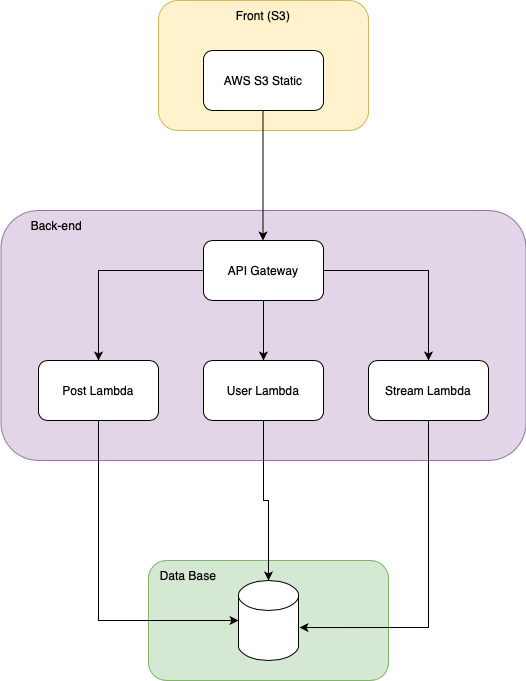

The diagram above was exported from draw.io. Its source (the exported page's mxGraphModel, read from the mxfile embedded in the PNG):
<mxGraphModel dx="1034" dy="581" grid="1" gridSize="10" guides="1" tooltips="1" connect="1" arrows="1" fold="1" page="1" pageScale="1" pageWidth="827" pageHeight="1169" math="0" shadow="0">
  <root>
    <mxCell id="0" />
    <mxCell id="1" parent="0" />
    <mxCell id="70aEA6B4aVl9kYlTQ5r5-1" value="" style="rounded=1;whiteSpace=wrap;html=1;fillColor=#fff2cc;strokeColor=#d6b656;" vertex="1" parent="1">
      <mxGeometry x="290" y="40" width="210" height="130" as="geometry" />
    </mxCell>
    <mxCell id="70aEA6B4aVl9kYlTQ5r5-2" value="Front (S3)" style="text;html=1;align=center;verticalAlign=middle;whiteSpace=wrap;rounded=0;" vertex="1" parent="1">
      <mxGeometry x="365" y="40" width="60" height="30" as="geometry" />
    </mxCell>
    <mxCell id="70aEA6B4aVl9kYlTQ5r5-3" value="AWS S3 Static" style="rounded=1;whiteSpace=wrap;html=1;" vertex="1" parent="1">
      <mxGeometry x="335" y="90" width="120" height="60" as="geometry" />
    </mxCell>
    <mxCell id="70aEA6B4aVl9kYlTQ5r5-4" value="" style="rounded=1;whiteSpace=wrap;html=1;fillColor=#e1d5e7;strokeColor=#9673a6;" vertex="1" parent="1">
      <mxGeometry x="132.5" y="250" width="525" height="250" as="geometry" />
    </mxCell>
    <mxCell id="70aEA6B4aVl9kYlTQ5r5-12" style="edgeStyle=orthogonalEdgeStyle;rounded=0;orthogonalLoop=1;jettySize=auto;html=1;entryX=0.5;entryY=0;entryDx=0;entryDy=0;" edge="1" parent="1" source="70aEA6B4aVl9kYlTQ5r5-8" target="70aEA6B4aVl9kYlTQ5r5-9">
      <mxGeometry relative="1" as="geometry" />
    </mxCell>
    <mxCell id="70aEA6B4aVl9kYlTQ5r5-13" style="edgeStyle=orthogonalEdgeStyle;rounded=0;orthogonalLoop=1;jettySize=auto;html=1;" edge="1" parent="1" source="70aEA6B4aVl9kYlTQ5r5-8" target="70aEA6B4aVl9kYlTQ5r5-10">
      <mxGeometry relative="1" as="geometry" />
    </mxCell>
    <mxCell id="70aEA6B4aVl9kYlTQ5r5-14" style="edgeStyle=orthogonalEdgeStyle;rounded=0;orthogonalLoop=1;jettySize=auto;html=1;entryX=0.5;entryY=0;entryDx=0;entryDy=0;" edge="1" parent="1" source="70aEA6B4aVl9kYlTQ5r5-8" target="70aEA6B4aVl9kYlTQ5r5-11">
      <mxGeometry relative="1" as="geometry" />
    </mxCell>
    <mxCell id="70aEA6B4aVl9kYlTQ5r5-8" value="API Gateway" style="rounded=1;whiteSpace=wrap;html=1;" vertex="1" parent="1">
      <mxGeometry x="335" y="280" width="120" height="60" as="geometry" />
    </mxCell>
    <mxCell id="70aEA6B4aVl9kYlTQ5r5-9" value="Post Lambda" style="rounded=1;whiteSpace=wrap;html=1;" vertex="1" parent="1">
      <mxGeometry x="170" y="400" width="120" height="60" as="geometry" />
    </mxCell>
    <mxCell id="70aEA6B4aVl9kYlTQ5r5-10" value="User Lambda" style="rounded=1;whiteSpace=wrap;html=1;" vertex="1" parent="1">
      <mxGeometry x="335" y="400" width="120" height="60" as="geometry" />
    </mxCell>
    <mxCell id="70aEA6B4aVl9kYlTQ5r5-11" value="Stream Lambda" style="rounded=1;whiteSpace=wrap;html=1;" vertex="1" parent="1">
      <mxGeometry x="500" y="400" width="120" height="60" as="geometry" />
    </mxCell>
    <mxCell id="70aEA6B4aVl9kYlTQ5r5-16" style="edgeStyle=orthogonalEdgeStyle;rounded=0;orthogonalLoop=1;jettySize=auto;html=1;entryX=0.5;entryY=0;entryDx=0;entryDy=0;" edge="1" parent="1">
      <mxGeometry relative="1" as="geometry">
        <mxPoint x="394.5" y="150" as="sourcePoint" />
        <mxPoint x="394.5" y="280" as="targetPoint" />
      </mxGeometry>
    </mxCell>
    <mxCell id="70aEA6B4aVl9kYlTQ5r5-18" value="Back-end&amp;nbsp;" style="text;html=1;align=center;verticalAlign=middle;whiteSpace=wrap;rounded=0;" vertex="1" parent="1">
      <mxGeometry x="160" y="250" width="60" height="30" as="geometry" />
    </mxCell>
    <mxCell id="70aEA6B4aVl9kYlTQ5r5-19" value="" style="rounded=1;whiteSpace=wrap;html=1;fillColor=#d5e8d4;strokeColor=#82b366;" vertex="1" parent="1">
      <mxGeometry x="280" y="600" width="240" height="120" as="geometry" />
    </mxCell>
    <mxCell id="70aEA6B4aVl9kYlTQ5r5-20" value="" style="shape=cylinder3;whiteSpace=wrap;html=1;boundedLbl=1;backgroundOutline=1;size=15;" vertex="1" parent="1">
      <mxGeometry x="370" y="620" width="60" height="80" as="geometry" />
    </mxCell>
    <mxCell id="70aEA6B4aVl9kYlTQ5r5-21" style="edgeStyle=orthogonalEdgeStyle;rounded=0;orthogonalLoop=1;jettySize=auto;html=1;exitX=0.5;exitY=1;exitDx=0;exitDy=0;entryX=0;entryY=0.5;entryDx=0;entryDy=0;entryPerimeter=0;" edge="1" parent="1" source="70aEA6B4aVl9kYlTQ5r5-9" target="70aEA6B4aVl9kYlTQ5r5-20">
      <mxGeometry relative="1" as="geometry" />
    </mxCell>
    <mxCell id="70aEA6B4aVl9kYlTQ5r5-23" style="edgeStyle=orthogonalEdgeStyle;rounded=0;orthogonalLoop=1;jettySize=auto;html=1;entryX=1.017;entryY=0.588;entryDx=0;entryDy=0;entryPerimeter=0;" edge="1" parent="1" source="70aEA6B4aVl9kYlTQ5r5-11" target="70aEA6B4aVl9kYlTQ5r5-20">
      <mxGeometry relative="1" as="geometry">
        <Array as="points">
          <mxPoint x="560" y="667" />
        </Array>
      </mxGeometry>
    </mxCell>
    <mxCell id="70aEA6B4aVl9kYlTQ5r5-25" style="edgeStyle=orthogonalEdgeStyle;rounded=0;orthogonalLoop=1;jettySize=auto;html=1;entryX=0.5;entryY=0;entryDx=0;entryDy=0;entryPerimeter=0;" edge="1" parent="1" source="70aEA6B4aVl9kYlTQ5r5-10" target="70aEA6B4aVl9kYlTQ5r5-20">
      <mxGeometry relative="1" as="geometry" />
    </mxCell>
    <mxCell id="70aEA6B4aVl9kYlTQ5r5-26" value="Data Base" style="text;html=1;align=center;verticalAlign=middle;whiteSpace=wrap;rounded=0;" vertex="1" parent="1">
      <mxGeometry x="290" y="600" width="60" height="30" as="geometry" />
    </mxCell>
  </root>
</mxGraphModel>